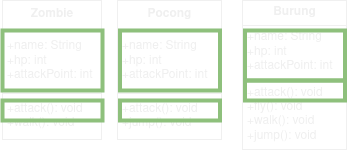

The diagram above was exported from draw.io. Its source (the exported page's mxGraphModel, read from the mxfile embedded in the PNG):
<mxGraphModel dx="743" dy="353" grid="1" gridSize="10" guides="1" tooltips="1" connect="1" arrows="1" fold="1" page="1" pageScale="1" pageWidth="850" pageHeight="1100" math="0" shadow="0">
  <root>
    <mxCell id="0" />
    <mxCell id="1" parent="0" />
    <mxCell id="BKLfuQ4dQEJbsnN1zhpw-2" value="&lt;table style=&quot;width: 100% ; height: 100% ; border-collapse: collapse&quot; width=&quot;100%&quot; cellpadding=&quot;4&quot; border=&quot;1&quot;&gt;&lt;tbody&gt;&lt;tr&gt;&lt;th align=&quot;center&quot;&gt;Zombie&lt;br&gt;&lt;/th&gt;&lt;/tr&gt;&lt;tr&gt;&lt;td&gt;+name: String&lt;br&gt;&lt;div align=&quot;left&quot;&gt;+hp: int&lt;br&gt;&lt;/div&gt;+attackPoint: int&lt;br&gt;&lt;/td&gt;&lt;/tr&gt;&lt;tr&gt;&lt;td&gt;+attack(): void&lt;br&gt;&lt;div align=&quot;left&quot;&gt;+walk(): void&lt;br&gt;&lt;/div&gt;&lt;/td&gt;&lt;/tr&gt;&lt;/tbody&gt;&lt;/table&gt;" style="text;html=1;strokeColor=none;overflow=fill;" vertex="1" parent="1">
      <mxGeometry x="150" y="300" width="100" height="140" as="geometry" />
    </mxCell>
    <mxCell id="BKLfuQ4dQEJbsnN1zhpw-3" value="&lt;table style=&quot;width: 100% ; height: 100% ; border-collapse: collapse&quot; width=&quot;100%&quot; cellpadding=&quot;4&quot; border=&quot;1&quot;&gt;&lt;tbody&gt;&lt;tr&gt;&lt;th align=&quot;center&quot;&gt;Pocong&lt;br&gt;&lt;/th&gt;&lt;/tr&gt;&lt;tr&gt;&lt;td&gt;+name: String&lt;br&gt;&lt;div align=&quot;left&quot;&gt;+hp: int&lt;br&gt;&lt;/div&gt;+attackPoint: int&lt;br&gt;&lt;/td&gt;&lt;/tr&gt;&lt;tr&gt;&lt;td&gt;+attack(): void&lt;br&gt;&lt;div align=&quot;left&quot;&gt;+jump(): void&lt;br&gt;&lt;/div&gt;&lt;/td&gt;&lt;/tr&gt;&lt;/tbody&gt;&lt;/table&gt;" style="text;html=1;strokeColor=none;overflow=fill;" vertex="1" parent="1">
      <mxGeometry x="265" y="300" width="105" height="140" as="geometry" />
    </mxCell>
    <mxCell id="BKLfuQ4dQEJbsnN1zhpw-4" value="&lt;table style=&quot;width: 100% ; height: 100% ; border-collapse: collapse&quot; width=&quot;100%&quot; cellpadding=&quot;4&quot; border=&quot;1&quot;&gt;&lt;tbody&gt;&lt;tr&gt;&lt;th align=&quot;center&quot;&gt;Burung&lt;br&gt;&lt;/th&gt;&lt;/tr&gt;&lt;tr&gt;&lt;td&gt;+name: String&lt;br&gt;&lt;div align=&quot;left&quot;&gt;+hp: int&lt;br&gt;&lt;/div&gt;+attackPoint: int&lt;br&gt;&lt;/td&gt;&lt;/tr&gt;&lt;tr&gt;&lt;td&gt;+attack(): void&lt;br&gt;&lt;div align=&quot;left&quot;&gt;+fly(): void&lt;/div&gt;&lt;div align=&quot;left&quot;&gt;+walk(): void&lt;/div&gt;&lt;div align=&quot;left&quot;&gt;+jump(): void&lt;/div&gt;&lt;/td&gt;&lt;/tr&gt;&lt;/tbody&gt;&lt;/table&gt;" style="text;html=1;strokeColor=none;overflow=fill;" vertex="1" parent="1">
      <mxGeometry x="390" y="300" width="105" height="150" as="geometry" />
    </mxCell>
    <mxCell id="BKLfuQ4dQEJbsnN1zhpw-5" value="" style="whiteSpace=wrap;html=1;fontColor=#ffffff;fillColor=none;strokeWidth=4;strokeColor=#8ec07c;" vertex="1" parent="1">
      <mxGeometry x="150" y="330" width="100" height="60" as="geometry" />
    </mxCell>
    <mxCell id="BKLfuQ4dQEJbsnN1zhpw-6" value="" style="whiteSpace=wrap;html=1;fontColor=#ffffff;fillColor=none;strokeWidth=4;strokeColor=#8ec07c;" vertex="1" parent="1">
      <mxGeometry x="267.5" y="330" width="100" height="60" as="geometry" />
    </mxCell>
    <mxCell id="BKLfuQ4dQEJbsnN1zhpw-7" value="" style="whiteSpace=wrap;html=1;fontColor=#ffffff;fillColor=none;strokeWidth=4;strokeColor=#8ec07c;" vertex="1" parent="1">
      <mxGeometry x="392.5" y="330" width="100" height="50" as="geometry" />
    </mxCell>
    <mxCell id="BKLfuQ4dQEJbsnN1zhpw-8" value="" style="whiteSpace=wrap;html=1;fontColor=#ffffff;fillColor=none;strokeWidth=4;strokeColor=#8ec07c;" vertex="1" parent="1">
      <mxGeometry x="392.5" y="380" width="100" height="20" as="geometry" />
    </mxCell>
    <mxCell id="BKLfuQ4dQEJbsnN1zhpw-9" value="" style="whiteSpace=wrap;html=1;fontColor=#ffffff;fillColor=none;strokeWidth=4;strokeColor=#8ec07c;" vertex="1" parent="1">
      <mxGeometry x="267.5" y="400" width="100" height="20" as="geometry" />
    </mxCell>
    <mxCell id="BKLfuQ4dQEJbsnN1zhpw-10" value="" style="whiteSpace=wrap;html=1;fontColor=#ffffff;fillColor=none;strokeWidth=4;strokeColor=#8ec07c;" vertex="1" parent="1">
      <mxGeometry x="150" y="400" width="100" height="20" as="geometry" />
    </mxCell>
  </root>
</mxGraphModel>